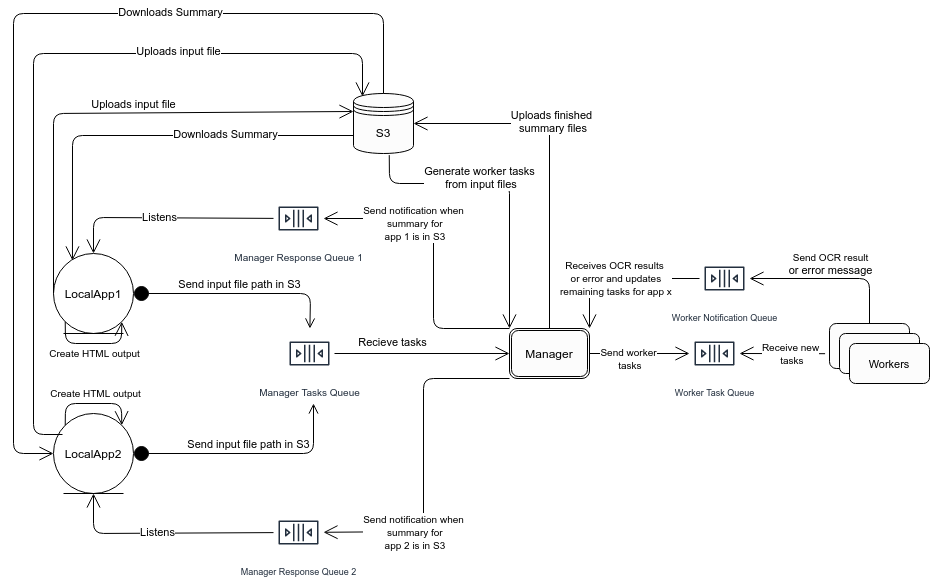

The diagram above was exported from draw.io. Its source (the exported page's mxGraphModel, read from the mxfile embedded in the PNG):
<mxGraphModel dx="1324" dy="694" grid="1" gridSize="10" guides="1" tooltips="1" connect="1" arrows="1" fold="1" page="1" pageScale="1" pageWidth="850" pageHeight="1100" math="0" shadow="0">
  <root>
    <mxCell id="0" />
    <mxCell id="1" parent="0" />
    <mxCell id="T6cXn8LfpQzQYs3I4sLa-1" value="LocalApp1" style="ellipse;shape=umlEntity;whiteSpace=wrap;html=1;" parent="1" vertex="1">
      <mxGeometry x="80" y="270" width="80" height="80" as="geometry" />
    </mxCell>
    <mxCell id="T6cXn8LfpQzQYs3I4sLa-3" value="LocalApp2&lt;br&gt;" style="ellipse;shape=umlEntity;whiteSpace=wrap;html=1;" parent="1" vertex="1">
      <mxGeometry x="80" y="430" width="80" height="80" as="geometry" />
    </mxCell>
    <mxCell id="T6cXn8LfpQzQYs3I4sLa-5" value="&lt;font style=&quot;font-size: 10px&quot;&gt;Manager Tasks Queue&lt;/font&gt;" style="outlineConnect=0;fontColor=#232F3E;gradientColor=none;strokeColor=#232F3E;fillColor=#ffffff;dashed=0;verticalLabelPosition=bottom;verticalAlign=top;align=center;html=1;fontSize=12;fontStyle=0;aspect=fixed;shape=mxgraph.aws4.resourceIcon;resIcon=mxgraph.aws4.queue;" parent="1" vertex="1">
      <mxGeometry x="311" y="345" width="50" height="50" as="geometry" />
    </mxCell>
    <mxCell id="T6cXn8LfpQzQYs3I4sLa-8" value="Send input file path in S3" style="html=1;verticalAlign=bottom;startArrow=circle;startFill=1;endArrow=open;startSize=6;endSize=8;exitX=1;exitY=0.5;exitDx=0;exitDy=0;" parent="1" source="T6cXn8LfpQzQYs3I4sLa-1" target="T6cXn8LfpQzQYs3I4sLa-5" edge="1">
      <mxGeometry width="80" relative="1" as="geometry">
        <mxPoint x="150" y="239.66" as="sourcePoint" />
        <mxPoint x="230" y="239.66" as="targetPoint" />
        <Array as="points">
          <mxPoint x="337" y="310" />
        </Array>
      </mxGeometry>
    </mxCell>
    <mxCell id="T6cXn8LfpQzQYs3I4sLa-10" value="&lt;font style=&quot;font-size: 10px&quot;&gt;Manager Response Queue 1&lt;/font&gt;" style="outlineConnect=0;fontColor=#232F3E;gradientColor=none;strokeColor=#232F3E;fillColor=#ffffff;dashed=0;verticalLabelPosition=bottom;verticalAlign=top;align=center;html=1;fontSize=12;fontStyle=0;aspect=fixed;shape=mxgraph.aws4.resourceIcon;resIcon=mxgraph.aws4.queue;" parent="1" vertex="1">
      <mxGeometry x="300" y="210" width="50" height="50" as="geometry" />
    </mxCell>
    <mxCell id="T6cXn8LfpQzQYs3I4sLa-17" value="&lt;font style=&quot;font-size: 9px&quot;&gt;Manager Response Queue 2&lt;/font&gt;" style="outlineConnect=0;fontColor=#232F3E;gradientColor=none;strokeColor=#232F3E;fillColor=#ffffff;dashed=0;verticalLabelPosition=bottom;verticalAlign=top;align=center;html=1;fontSize=12;fontStyle=0;aspect=fixed;shape=mxgraph.aws4.resourceIcon;resIcon=mxgraph.aws4.queue;" parent="1" vertex="1">
      <mxGeometry x="300" y="524" width="50" height="50" as="geometry" />
    </mxCell>
    <mxCell id="T6cXn8LfpQzQYs3I4sLa-18" value="Send input file path in S3" style="html=1;verticalAlign=bottom;startArrow=circle;startFill=1;endArrow=open;startSize=6;endSize=8;exitX=1;exitY=0.5;exitDx=0;exitDy=0;" parent="1" source="T6cXn8LfpQzQYs3I4sLa-3" edge="1">
      <mxGeometry width="80" relative="1" as="geometry">
        <mxPoint x="149.9999999999959" y="475" as="sourcePoint" />
        <mxPoint x="340" y="420" as="targetPoint" />
        <Array as="points">
          <mxPoint x="340" y="470" />
        </Array>
      </mxGeometry>
    </mxCell>
    <mxCell id="T6cXn8LfpQzQYs3I4sLa-37" value="" style="endArrow=open;endFill=1;endSize=12;html=1;entryX=0.5;entryY=0;entryDx=0;entryDy=0;" parent="1" source="T6cXn8LfpQzQYs3I4sLa-10" target="T6cXn8LfpQzQYs3I4sLa-1" edge="1">
      <mxGeometry width="160" relative="1" as="geometry">
        <mxPoint x="110" y="200" as="sourcePoint" />
        <mxPoint x="270" y="200" as="targetPoint" />
        <Array as="points">
          <mxPoint x="120" y="234" />
        </Array>
      </mxGeometry>
    </mxCell>
    <mxCell id="T6cXn8LfpQzQYs3I4sLa-38" value="Listens" style="edgeLabel;html=1;align=center;verticalAlign=middle;resizable=0;points=[];" parent="T6cXn8LfpQzQYs3I4sLa-37" vertex="1" connectable="0">
      <mxGeometry x="0.0595" y="-1" relative="1" as="geometry">
        <mxPoint as="offset" />
      </mxGeometry>
    </mxCell>
    <mxCell id="T6cXn8LfpQzQYs3I4sLa-39" value="" style="endArrow=open;endFill=1;endSize=12;html=1;entryX=0.5;entryY=1;entryDx=0;entryDy=0;" parent="1" source="T6cXn8LfpQzQYs3I4sLa-17" target="T6cXn8LfpQzQYs3I4sLa-3" edge="1">
      <mxGeometry width="160" relative="1" as="geometry">
        <mxPoint x="270" y="532.8780487804877" as="sourcePoint" />
        <mxPoint x="90" y="568" as="targetPoint" />
        <Array as="points">
          <mxPoint x="120" y="550" />
        </Array>
      </mxGeometry>
    </mxCell>
    <mxCell id="T6cXn8LfpQzQYs3I4sLa-40" value="Listens" style="edgeLabel;html=1;align=center;verticalAlign=middle;resizable=0;points=[];" parent="T6cXn8LfpQzQYs3I4sLa-39" vertex="1" connectable="0">
      <mxGeometry x="0.0595" y="-1" relative="1" as="geometry">
        <mxPoint as="offset" />
      </mxGeometry>
    </mxCell>
    <mxCell id="T6cXn8LfpQzQYs3I4sLa-41" value="Manager" style="shape=ext;rounded=1;html=1;whiteSpace=wrap;double=1;fillColor=#FCFCFC;" parent="1" vertex="1">
      <mxGeometry x="536" y="345" width="80" height="50" as="geometry" />
    </mxCell>
    <mxCell id="T6cXn8LfpQzQYs3I4sLa-42" value="S3" style="shape=datastore;whiteSpace=wrap;html=1;fillColor=#FCFCFC;" parent="1" vertex="1">
      <mxGeometry x="380" y="110" width="60" height="60" as="geometry" />
    </mxCell>
    <mxCell id="T6cXn8LfpQzQYs3I4sLa-43" value="" style="endArrow=open;endFill=1;endSize=12;html=1;exitX=0;exitY=0.7;exitDx=0;exitDy=0;entryX=0.237;entryY=0.087;entryDx=0;entryDy=0;entryPerimeter=0;" parent="1" source="T6cXn8LfpQzQYs3I4sLa-42" target="T6cXn8LfpQzQYs3I4sLa-1" edge="1">
      <mxGeometry width="160" relative="1" as="geometry">
        <mxPoint x="140" y="180" as="sourcePoint" />
        <mxPoint x="300" y="180" as="targetPoint" />
        <Array as="points">
          <mxPoint x="99" y="152" />
        </Array>
      </mxGeometry>
    </mxCell>
    <mxCell id="T6cXn8LfpQzQYs3I4sLa-44" value="Downloads Summary" style="edgeLabel;html=1;align=center;verticalAlign=middle;resizable=0;points=[];" parent="T6cXn8LfpQzQYs3I4sLa-43" vertex="1" connectable="0">
      <mxGeometry x="-0.3686" y="-1" relative="1" as="geometry">
        <mxPoint as="offset" />
      </mxGeometry>
    </mxCell>
    <mxCell id="T6cXn8LfpQzQYs3I4sLa-47" value="" style="endArrow=open;endFill=1;endSize=12;html=1;exitX=0;exitY=0.5;exitDx=0;exitDy=0;entryX=0;entryY=0.3;entryDx=0;entryDy=0;" parent="1" source="T6cXn8LfpQzQYs3I4sLa-1" target="T6cXn8LfpQzQYs3I4sLa-42" edge="1">
      <mxGeometry width="160" relative="1" as="geometry">
        <mxPoint x="350" y="110" as="sourcePoint" />
        <mxPoint x="68.96000000000004" y="234.96000000000004" as="targetPoint" />
        <Array as="points">
          <mxPoint x="80" y="130" />
        </Array>
      </mxGeometry>
    </mxCell>
    <mxCell id="T6cXn8LfpQzQYs3I4sLa-48" value="Uploads input file" style="edgeLabel;html=1;align=center;verticalAlign=middle;resizable=0;points=[];" parent="T6cXn8LfpQzQYs3I4sLa-47" vertex="1" connectable="0">
      <mxGeometry x="-0.3686" y="-1" relative="1" as="geometry">
        <mxPoint x="79" y="-38.28" as="offset" />
      </mxGeometry>
    </mxCell>
    <mxCell id="T6cXn8LfpQzQYs3I4sLa-49" value="" style="endArrow=open;endFill=1;endSize=12;html=1;entryX=0.15;entryY=0.05;entryDx=0;entryDy=0;entryPerimeter=0;" parent="1" target="T6cXn8LfpQzQYs3I4sLa-42" edge="1">
      <mxGeometry width="160" relative="1" as="geometry">
        <mxPoint x="89" y="451" as="sourcePoint" />
        <mxPoint x="361" y="310" as="targetPoint" />
        <Array as="points">
          <mxPoint x="60" y="451" />
          <mxPoint x="60" y="70" />
          <mxPoint x="389" y="70" />
        </Array>
      </mxGeometry>
    </mxCell>
    <mxCell id="T6cXn8LfpQzQYs3I4sLa-51" value="Uploads input file" style="edgeLabel;html=1;align=center;verticalAlign=middle;resizable=0;points=[];" parent="T6cXn8LfpQzQYs3I4sLa-49" vertex="1" connectable="0">
      <mxGeometry x="0.4179" y="2" relative="1" as="geometry">
        <mxPoint as="offset" />
      </mxGeometry>
    </mxCell>
    <mxCell id="T6cXn8LfpQzQYs3I4sLa-52" value="" style="endArrow=open;endFill=1;endSize=12;html=1;exitX=0.5;exitY=0;exitDx=0;exitDy=0;entryX=0;entryY=0.5;entryDx=0;entryDy=0;" parent="1" source="T6cXn8LfpQzQYs3I4sLa-42" target="T6cXn8LfpQzQYs3I4sLa-3" edge="1">
      <mxGeometry width="160" relative="1" as="geometry">
        <mxPoint x="791.04" y="162" as="sourcePoint" />
        <mxPoint x="510.00000000000006" y="286.96000000000004" as="targetPoint" />
        <Array as="points">
          <mxPoint x="410" y="30" />
          <mxPoint x="40" y="30" />
          <mxPoint x="40" y="470" />
        </Array>
      </mxGeometry>
    </mxCell>
    <mxCell id="T6cXn8LfpQzQYs3I4sLa-53" value="Downloads Summary" style="edgeLabel;html=1;align=center;verticalAlign=middle;resizable=0;points=[];" parent="T6cXn8LfpQzQYs3I4sLa-52" vertex="1" connectable="0">
      <mxGeometry x="-0.3686" y="-1" relative="1" as="geometry">
        <mxPoint as="offset" />
      </mxGeometry>
    </mxCell>
    <mxCell id="T6cXn8LfpQzQYs3I4sLa-54" value="" style="endArrow=open;endFill=1;endSize=12;html=1;entryX=0;entryY=0.5;entryDx=0;entryDy=0;" parent="1" source="T6cXn8LfpQzQYs3I4sLa-5" target="T6cXn8LfpQzQYs3I4sLa-41" edge="1">
      <mxGeometry width="160" relative="1" as="geometry">
        <mxPoint x="280" y="384.65999999999997" as="sourcePoint" />
        <mxPoint x="470" y="370" as="targetPoint" />
      </mxGeometry>
    </mxCell>
    <mxCell id="T6cXn8LfpQzQYs3I4sLa-55" value="Recieve tasks" style="edgeLabel;html=1;align=center;verticalAlign=middle;resizable=0;points=[];" parent="T6cXn8LfpQzQYs3I4sLa-54" vertex="1" connectable="0">
      <mxGeometry x="-0.3398" y="6" relative="1" as="geometry">
        <mxPoint y="-5.16" as="offset" />
      </mxGeometry>
    </mxCell>
    <mxCell id="T6cXn8LfpQzQYs3I4sLa-56" value="&lt;font style=&quot;font-size: 9px&quot;&gt;Worker Task Queue&lt;/font&gt;" style="outlineConnect=0;fontColor=#232F3E;gradientColor=none;strokeColor=#232F3E;fillColor=#ffffff;dashed=0;verticalLabelPosition=bottom;verticalAlign=top;align=center;html=1;fontSize=12;fontStyle=0;aspect=fixed;shape=mxgraph.aws4.resourceIcon;resIcon=mxgraph.aws4.queue;" parent="1" vertex="1">
      <mxGeometry x="716" y="345" width="50" height="50" as="geometry" />
    </mxCell>
    <mxCell id="T6cXn8LfpQzQYs3I4sLa-57" value="&lt;font style=&quot;font-size: 9px&quot;&gt;Worker Notification Queue&lt;/font&gt;" style="outlineConnect=0;fontColor=#232F3E;gradientColor=none;strokeColor=#232F3E;fillColor=#ffffff;dashed=0;verticalLabelPosition=bottom;verticalAlign=top;align=center;html=1;fontSize=12;fontStyle=0;aspect=fixed;shape=mxgraph.aws4.resourceIcon;resIcon=mxgraph.aws4.queue;" parent="1" vertex="1">
      <mxGeometry x="726" y="270" width="50" height="50" as="geometry" />
    </mxCell>
    <mxCell id="T6cXn8LfpQzQYs3I4sLa-60" value="&lt;font style=&quot;font-size: 11px&quot;&gt;Worker 1&lt;/font&gt;" style="html=1;whiteSpace=wrap;rounded=1;dropTarget=0;fillColor=#FCFCFC;" parent="1" vertex="1">
      <mxGeometry x="856" y="340" width="80" height="45" as="geometry" />
    </mxCell>
    <mxCell id="T6cXn8LfpQzQYs3I4sLa-63" value="&lt;font style=&quot;font-size: 11px&quot;&gt;Worker 2&lt;/font&gt;" style="html=1;whiteSpace=wrap;rounded=1;dropTarget=0;fillColor=#FCFCFC;" parent="1" vertex="1">
      <mxGeometry x="866" y="350" width="80" height="40" as="geometry" />
    </mxCell>
    <mxCell id="T6cXn8LfpQzQYs3I4sLa-64" value="" style="endArrow=open;endFill=1;endSize=12;html=1;exitX=0.596;exitY=1.027;exitDx=0;exitDy=0;exitPerimeter=0;entryX=0;entryY=0;entryDx=0;entryDy=0;" parent="1" source="T6cXn8LfpQzQYs3I4sLa-42" target="T6cXn8LfpQzQYs3I4sLa-41" edge="1">
      <mxGeometry width="160" relative="1" as="geometry">
        <mxPoint x="370" y="290" as="sourcePoint" />
        <mxPoint x="530" y="290" as="targetPoint" />
        <Array as="points">
          <mxPoint x="416" y="200" />
          <mxPoint x="536" y="200" />
        </Array>
      </mxGeometry>
    </mxCell>
    <mxCell id="T6cXn8LfpQzQYs3I4sLa-65" value="Generate worker tasks&lt;br&gt;&amp;nbsp;from input files" style="edgeLabel;html=1;align=center;verticalAlign=middle;resizable=0;points=[];" parent="T6cXn8LfpQzQYs3I4sLa-64" vertex="1" connectable="0">
      <mxGeometry x="0.2012" y="-4" relative="1" as="geometry">
        <mxPoint x="-26" y="-34.17" as="offset" />
      </mxGeometry>
    </mxCell>
    <mxCell id="T6cXn8LfpQzQYs3I4sLa-62" value="&lt;font style=&quot;font-size: 11px&quot;&gt;Workers&lt;/font&gt;" style="html=1;whiteSpace=wrap;rounded=1;dropTarget=0;fillColor=#FCFCFC;" parent="1" vertex="1">
      <mxGeometry x="876" y="360" width="80" height="40" as="geometry" />
    </mxCell>
    <mxCell id="T6cXn8LfpQzQYs3I4sLa-73" value="" style="endArrow=open;endFill=1;endSize=12;html=1;exitX=0.5;exitY=0;exitDx=0;exitDy=0;" parent="1" source="T6cXn8LfpQzQYs3I4sLa-60" target="T6cXn8LfpQzQYs3I4sLa-57" edge="1">
      <mxGeometry width="160" relative="1" as="geometry">
        <mxPoint x="716" y="590" as="sourcePoint" />
        <mxPoint x="876" y="590" as="targetPoint" />
        <Array as="points">
          <mxPoint x="896" y="295" />
        </Array>
      </mxGeometry>
    </mxCell>
    <mxCell id="T6cXn8LfpQzQYs3I4sLa-74" value="&lt;span style=&quot;font-size: 10px&quot;&gt;Send OCR result&lt;br&gt;&lt;/span&gt;or error message" style="edgeLabel;html=1;align=center;verticalAlign=middle;resizable=0;points=[];" parent="T6cXn8LfpQzQYs3I4sLa-73" vertex="1" connectable="0">
      <mxGeometry x="0.1214" y="-1" relative="1" as="geometry">
        <mxPoint x="8.62" y="-14" as="offset" />
      </mxGeometry>
    </mxCell>
    <mxCell id="T6cXn8LfpQzQYs3I4sLa-75" value="" style="endArrow=open;endFill=1;endSize=12;html=1;entryX=1;entryY=0;entryDx=0;entryDy=0;" parent="1" source="T6cXn8LfpQzQYs3I4sLa-57" target="T6cXn8LfpQzQYs3I4sLa-41" edge="1">
      <mxGeometry width="160" relative="1" as="geometry">
        <mxPoint x="696" y="360" as="sourcePoint" />
        <mxPoint x="656" y="340" as="targetPoint" />
        <Array as="points">
          <mxPoint x="616" y="295" />
        </Array>
      </mxGeometry>
    </mxCell>
    <mxCell id="T6cXn8LfpQzQYs3I4sLa-76" value="&lt;span style=&quot;font-size: 10px&quot;&gt;Receives&amp;nbsp;OCR results&lt;br&gt;&amp;nbsp;or error&amp;nbsp;&lt;/span&gt;&lt;span style=&quot;font-size: 10px&quot;&gt;and&amp;nbsp;&lt;/span&gt;&lt;span style=&quot;font-size: 10px&quot;&gt;updates&lt;br&gt;&amp;nbsp;remaining tasks for app x&lt;/span&gt;" style="edgeLabel;html=1;align=center;verticalAlign=middle;resizable=0;points=[];" parent="T6cXn8LfpQzQYs3I4sLa-75" vertex="1" connectable="0">
      <mxGeometry x="0.1214" y="-1" relative="1" as="geometry">
        <mxPoint x="4.139999999999999" y="1" as="offset" />
      </mxGeometry>
    </mxCell>
    <mxCell id="T6cXn8LfpQzQYs3I4sLa-80" value="" style="endArrow=open;endFill=1;endSize=12;html=1;exitX=1;exitY=0.5;exitDx=0;exitDy=0;" parent="1" source="T6cXn8LfpQzQYs3I4sLa-41" target="T6cXn8LfpQzQYs3I4sLa-56" edge="1">
      <mxGeometry width="160" relative="1" as="geometry">
        <mxPoint x="596" y="379.65999999999997" as="sourcePoint" />
        <mxPoint x="706" y="380" as="targetPoint" />
      </mxGeometry>
    </mxCell>
    <mxCell id="T6cXn8LfpQzQYs3I4sLa-81" value="&lt;font style=&quot;font-size: 10px&quot;&gt;Send worker&lt;br&gt;&amp;nbsp;tasks&lt;/font&gt;" style="edgeLabel;html=1;align=center;verticalAlign=middle;resizable=0;points=[];" parent="T6cXn8LfpQzQYs3I4sLa-80" vertex="1" connectable="0">
      <mxGeometry x="0.3808" y="-5" relative="1" as="geometry">
        <mxPoint x="-30.34" as="offset" />
      </mxGeometry>
    </mxCell>
    <mxCell id="T6cXn8LfpQzQYs3I4sLa-82" value="" style="endArrow=open;endFill=1;endSize=12;html=1;exitX=-0.055;exitY=0.671;exitDx=0;exitDy=0;exitPerimeter=0;" parent="1" source="T6cXn8LfpQzQYs3I4sLa-60" edge="1">
      <mxGeometry width="160" relative="1" as="geometry">
        <mxPoint x="836" y="370" as="sourcePoint" />
        <mxPoint x="766" y="370" as="targetPoint" />
      </mxGeometry>
    </mxCell>
    <mxCell id="T6cXn8LfpQzQYs3I4sLa-83" value="&lt;span style=&quot;font-size: 10px&quot;&gt;Receive&amp;nbsp;new&lt;/span&gt;&lt;br&gt;&lt;span style=&quot;font-size: 10px&quot;&gt;&amp;nbsp;tasks&lt;/span&gt;" style="edgeLabel;html=1;align=center;verticalAlign=middle;resizable=0;points=[];" parent="T6cXn8LfpQzQYs3I4sLa-82" vertex="1" connectable="0">
      <mxGeometry x="0.3808" y="-5" relative="1" as="geometry">
        <mxPoint x="23.7" y="4.939999999999998" as="offset" />
      </mxGeometry>
    </mxCell>
    <mxCell id="T6cXn8LfpQzQYs3I4sLa-91" value="" style="endArrow=open;endFill=1;endSize=12;html=1;entryX=1;entryY=0.5;entryDx=0;entryDy=0;exitX=0.5;exitY=0;exitDx=0;exitDy=0;" parent="1" source="T6cXn8LfpQzQYs3I4sLa-41" target="T6cXn8LfpQzQYs3I4sLa-42" edge="1">
      <mxGeometry width="160" relative="1" as="geometry">
        <mxPoint x="570" y="190" as="sourcePoint" />
        <mxPoint x="730" y="190" as="targetPoint" />
        <Array as="points">
          <mxPoint x="576" y="140" />
        </Array>
      </mxGeometry>
    </mxCell>
    <mxCell id="T6cXn8LfpQzQYs3I4sLa-92" value="Uploads finished&lt;br&gt;&amp;nbsp;summary files" style="edgeLabel;html=1;align=center;verticalAlign=middle;resizable=0;points=[];" parent="T6cXn8LfpQzQYs3I4sLa-91" vertex="1" connectable="0">
      <mxGeometry x="-0.0128" y="-2" relative="1" as="geometry">
        <mxPoint y="-39.14" as="offset" />
      </mxGeometry>
    </mxCell>
    <mxCell id="T6cXn8LfpQzQYs3I4sLa-94" value="" style="endArrow=open;endFill=1;endSize=12;html=1;exitX=0;exitY=0;exitDx=0;exitDy=0;" parent="1" source="T6cXn8LfpQzQYs3I4sLa-41" target="T6cXn8LfpQzQYs3I4sLa-10" edge="1">
      <mxGeometry width="160" relative="1" as="geometry">
        <mxPoint x="350" y="309.65999999999997" as="sourcePoint" />
        <mxPoint x="510" y="309.65999999999997" as="targetPoint" />
        <Array as="points">
          <mxPoint x="460" y="345" />
          <mxPoint x="460" y="235" />
        </Array>
      </mxGeometry>
    </mxCell>
    <mxCell id="T6cXn8LfpQzQYs3I4sLa-95" value="&lt;span style=&quot;font-size: 10px&quot;&gt;Send notification when&lt;/span&gt;&lt;br style=&quot;font-size: 10px&quot;&gt;&lt;span style=&quot;font-size: 10px&quot;&gt;&amp;nbsp;summary for&lt;/span&gt;&lt;br style=&quot;font-size: 10px&quot;&gt;&lt;span style=&quot;font-size: 10px&quot;&gt;&amp;nbsp;app 1 is in S3&lt;/span&gt;" style="edgeLabel;html=1;align=center;verticalAlign=middle;resizable=0;points=[];" parent="T6cXn8LfpQzQYs3I4sLa-94" vertex="1" connectable="0">
      <mxGeometry x="0.363" y="3" relative="1" as="geometry">
        <mxPoint x="-4.62" y="1.9999999999999996" as="offset" />
      </mxGeometry>
    </mxCell>
    <mxCell id="T6cXn8LfpQzQYs3I4sLa-96" value="" style="endArrow=open;endFill=1;endSize=12;html=1;exitX=0;exitY=1;exitDx=0;exitDy=0;" parent="1" source="T6cXn8LfpQzQYs3I4sLa-41" target="T6cXn8LfpQzQYs3I4sLa-17" edge="1">
      <mxGeometry width="160" relative="1" as="geometry">
        <mxPoint x="503" y="590" as="sourcePoint" />
        <mxPoint x="317" y="480.15151515151524" as="targetPoint" />
        <Array as="points">
          <mxPoint x="450" y="395" />
          <mxPoint x="450" y="548" />
        </Array>
      </mxGeometry>
    </mxCell>
    <mxCell id="T6cXn8LfpQzQYs3I4sLa-97" value="&lt;font style=&quot;font-size: 10px&quot;&gt;Send notification when&lt;br&gt;&amp;nbsp;summary for&lt;br&gt;&amp;nbsp;app 2 is in S3&lt;/font&gt;" style="edgeLabel;html=1;align=center;verticalAlign=middle;resizable=0;points=[];" parent="T6cXn8LfpQzQYs3I4sLa-96" vertex="1" connectable="0">
      <mxGeometry x="0.363" y="3" relative="1" as="geometry">
        <mxPoint x="-13" y="8.969999999999999" as="offset" />
      </mxGeometry>
    </mxCell>
    <mxCell id="zOtwWGC5WbUXe1Qj4ycP-1" value="" style="endArrow=open;endFill=1;endSize=12;html=1;exitX=0;exitY=1;exitDx=0;exitDy=0;entryX=1;entryY=1;entryDx=0;entryDy=0;" edge="1" parent="1" source="T6cXn8LfpQzQYs3I4sLa-1" target="T6cXn8LfpQzQYs3I4sLa-1">
      <mxGeometry width="160" relative="1" as="geometry">
        <mxPoint x="50" y="379.71" as="sourcePoint" />
        <mxPoint x="150" y="380" as="targetPoint" />
        <Array as="points">
          <mxPoint x="92" y="360" />
          <mxPoint x="148" y="360" />
        </Array>
      </mxGeometry>
    </mxCell>
    <mxCell id="zOtwWGC5WbUXe1Qj4ycP-2" value="&lt;font style=&quot;font-size: 10px&quot;&gt;Create HTML output&lt;/font&gt;" style="edgeLabel;html=1;align=center;verticalAlign=middle;resizable=0;points=[];" vertex="1" connectable="0" parent="zOtwWGC5WbUXe1Qj4ycP-1">
      <mxGeometry x="-0.1096" y="-1" relative="1" as="geometry">
        <mxPoint x="6.569999999999999" y="9" as="offset" />
      </mxGeometry>
    </mxCell>
    <mxCell id="zOtwWGC5WbUXe1Qj4ycP-3" value="" style="endArrow=open;endFill=1;endSize=12;html=1;exitX=0;exitY=0;exitDx=0;exitDy=0;entryX=1;entryY=0;entryDx=0;entryDy=0;" edge="1" parent="1" source="T6cXn8LfpQzQYs3I4sLa-3" target="T6cXn8LfpQzQYs3I4sLa-3">
      <mxGeometry width="160" relative="1" as="geometry">
        <mxPoint x="139.9957287525381" y="388.2842712474619" as="sourcePoint" />
        <mxPoint x="196.56427124746187" y="388.2842712474619" as="targetPoint" />
        <Array as="points">
          <mxPoint x="92" y="420" />
          <mxPoint x="148" y="420" />
        </Array>
      </mxGeometry>
    </mxCell>
    <mxCell id="zOtwWGC5WbUXe1Qj4ycP-4" value="&lt;font style=&quot;font-size: 10px&quot;&gt;Create HTML output&lt;/font&gt;" style="edgeLabel;html=1;align=center;verticalAlign=middle;resizable=0;points=[];" vertex="1" connectable="0" parent="zOtwWGC5WbUXe1Qj4ycP-3">
      <mxGeometry x="-0.1096" y="-1" relative="1" as="geometry">
        <mxPoint x="7.1499999999999995" y="-11" as="offset" />
      </mxGeometry>
    </mxCell>
  </root>
</mxGraphModel>